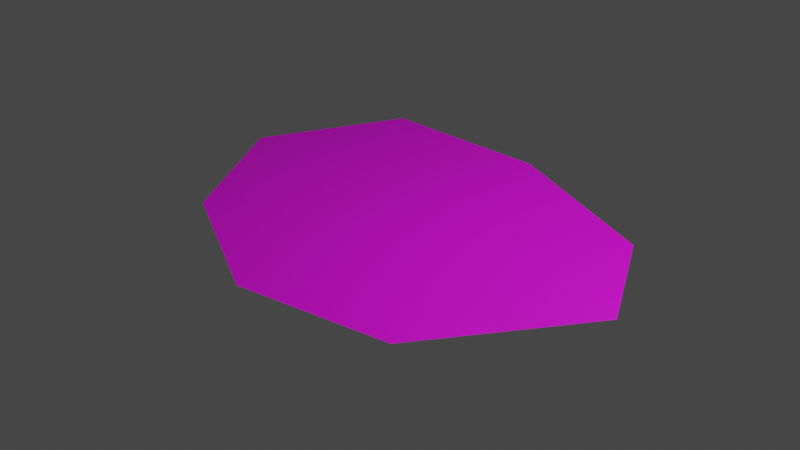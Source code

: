 # Source: object4_puddle.blend  (saved by Blender 2.90.8; exported with 4.5.12 LTS)
import bpy
from mathutils import Matrix  # noqa: F401  (used for matrix-valued properties, if any)

bpy.ops.wm.read_factory_settings(use_empty=True)
scene = bpy.context.scene
scene.name = 'Scene'

# ---- collections
col_collection = bpy.data.collections.new('Collection'); scene.collection.children.link(col_collection)

# ---- images (referenced by path relative to the original .blend; pixels are not part of the script)
import os
ASSET_DIR = os.environ.get("B2B_ASSET_DIR", "")  # directory of the original .blend (textures are referenced by path, not embedded)
HERE = os.path.dirname(os.path.abspath(__file__))  # packed textures are extracted next to this script under _unpacked/

def load_image(name, relpath, width, height, colorspace="sRGB"):
    """Load a texture the original file referenced (path relative to the .blend, or extracted next to this script)."""
    p = next((c for c in (os.path.join(HERE, relpath), os.path.join(ASSET_DIR, relpath)) if relpath and os.path.exists(c)), "")
    if p:
        img = bpy.data.images.load(p, check_existing=True)
        img.name = name
    else:  # same state as the original file: an image datablock whose file is absent (Cycles renders it pink)
        img = bpy.data.images.new(name, width, height)
        img.source = "FILE"
        img.filepath = "//" + (relpath or name)
    img.colorspace_settings.name = colorspace
    return img
img_puddle_color_png = load_image('puddle_color.png', 'puddle_color.png', 1024, 1024, 'sRGB')

# ---- materials (node trees are filled in below, after node groups)
mat_puddle_material = bpy.data.materials.new('puddle_material')
mat_puddle_material.use_transparent_shadow = False

# ---- material node trees
mat_puddle_material.use_nodes = True; mat_puddle_material.node_tree.nodes.clear()
_N = mat_puddle_material.node_tree.nodes; _L = mat_puddle_material.node_tree.links
n0 = _N.new('ShaderNodeBsdfPrincipled'); n0.name = 'Principled BSDF'; n0.location = (10, 300)
n0.distribution = 'GGX'
n0.subsurface_method = 'BURLEY'
n0.inputs[3].default_value = 1.45
n0.inputs[27].default_value = (0.0, 0.0, 0.0, 1.0)
n0.inputs[28].default_value = 1.0
n1 = _N.new('ShaderNodeOutputMaterial'); n1.name = 'Material Output'; n1.location = (300, 300)
n2 = _N.new('ShaderNodeTexImage'); n2.name = 'Image Texture'; n2.location = (-319, 234)
n2.image = img_puddle_color_png
_L.new(n0.outputs[0], n1.inputs[0])
_L.new(n2.outputs[0], n0.inputs[0])
n1.is_active_output = True

# ---- world
world_world = bpy.data.worlds.new('World'); scene.world = world_world
world_world.use_nodes = True; world_world.node_tree.nodes.clear()
_N = world_world.node_tree.nodes; _L = world_world.node_tree.links
n0 = _N.new('ShaderNodeOutputWorld'); n0.name = 'World Output'; n0.location = (300, 300)
n1 = _N.new('ShaderNodeBackground'); n1.name = 'Background'; n1.location = (10, 300)
n1.inputs[0].default_value = (0.05088, 0.05088, 0.05088, 1.0)
_L.new(n1.outputs[0], n0.inputs[0])
n0.is_active_output = True
world_world.color = (0.05088, 0.05088, 0.05088)
world_world.use_sun_shadow = False
world_world.sun_shadow_jitter_overblur = 0.0

# ---- cameras
cam_camera = bpy.data.cameras.new('Camera')
cam_camera.clip_end = 100.0
cam_camera.ortho_scale = 7.314

# ---- lights
light_light = bpy.data.lights.new('Light', 'POINT')
light_light.transmission_factor = 0.0
light_light.energy = 1000.0
light_light.shadow_soft_size = 0.1
light_light.shadow_maximum_resolution = 0.006
light_light.use_absolute_resolution = True

# ---- meshes
me_cylinder = bpy.data.meshes.new('Cylinder')
me_cylinder.from_pydata([(-6.368e-09, 0.8543, -1.0), (0.8438, 0.5223, -1.0), (1.15, -4.371e-08, -1.0), (0.7071, -0.7071, -1.0), (-8.106e-08, -0.8543, -1.0), (-0.7071, -0.5269, -1.0), (-1.147, 0.122, -1.0), (-0.8545, 0.8291, -1.0), (-4.371e-08, 0.0, -1.0)], [], [(4, 8, 5), (6, 5, 8), (7, 6, 8), (0, 7, 8), (1, 0, 8), (2, 1, 8), (3, 2, 8), (4, 3, 8)])
_uv = me_cylinder.uv_layers.new(name='UVMap')
_uv.uv.foreach_set('vector', [0.3392, 0.735, 0.4899, 0.3713, 0.698, 0.7203, 0.9999, 0.5217, 0.698, 0.7203, 0.4899, 0.3713, 0.9999, 0.169, 0.9999, 0.5217, 0.4899, 0.3713, 0.6406, 0.007556, 0.9999, 0.169, 0.4899, 0.3713, 0.2228, 8.572e-05, 0.6406, 0.007556, 0.4899, 0.3713, 8.572e-05, 0.1684, 0.2228, 8.572e-05, 0.4899, 0.3713, 0.06415, 0.5476, 8.572e-05, 0.1684, 0.4899, 0.3713, 0.3392, 0.735, 0.06415, 0.5476, 0.4899, 0.3713])
me_cylinder.materials.append(mat_puddle_material)
me_cylinder.use_remesh_fix_poles = True
me_cylinder.use_remesh_preserve_attributes = False
me_cylinder.use_mirror_vertex_groups = False
me_cylinder.update()

# ---- objects
ob_light = bpy.data.objects.new('Light', light_light)
ob_camera = bpy.data.objects.new('Camera', cam_camera)
ob_cylinder = bpy.data.objects.new('Cylinder', me_cylinder)

# ---- transforms, parenting, visibility, modifiers, constraints
ob_light.location = (4.076, 1.005, 5.904)
ob_light.rotation_euler = (0.6503, 0.05522, 1.866)
ob_light.lock_rotations_4d = False
ob_light.empty_display_type = 'ARROWS'
ob_light.color = (0.0, 0.0, 0.0, 0.0)
ob_light.lineart.crease_threshold = 0.0
ob_camera.location = (7.359, -6.926, 4.958)
ob_camera.rotation_euler = (1.109, 0.0, 0.8149)
ob_camera.lock_rotations_4d = False
ob_camera.empty_display_type = 'ARROWS'
ob_camera.color = (0.0, 0.0, 0.0, 0.0)
ob_camera.display_type = 'WIRE'
ob_camera.lineart.crease_threshold = 0.0
ob_cylinder.location = (0.0, 0.0, 2.366)
ob_cylinder.scale = (2.357, 2.357, 2.357)
ob_cylinder.lineart.crease_threshold = 0.0

# ---- collection membership
col_collection.objects.link(ob_light)
col_collection.objects.link(ob_camera)
col_collection.objects.link(ob_cylinder)

# ---- scene / render settings (as saved in the file)
scene.camera = ob_camera
scene.frame_start = 1; scene.frame_end = 250; scene.frame_set(1)
scene.render.engine = 'BLENDER_EEVEE_NEXT'
scene.cycles.use_denoising = False
scene.cycles.samples = 128
scene.cycles.sampling_pattern = 'TABULATED_SOBOL'
scene.cycles.use_adaptive_sampling = False
scene.cycles.use_light_tree = False
scene.view_settings.view_transform = 'Filmic'
bpy.context.view_layer.update()
